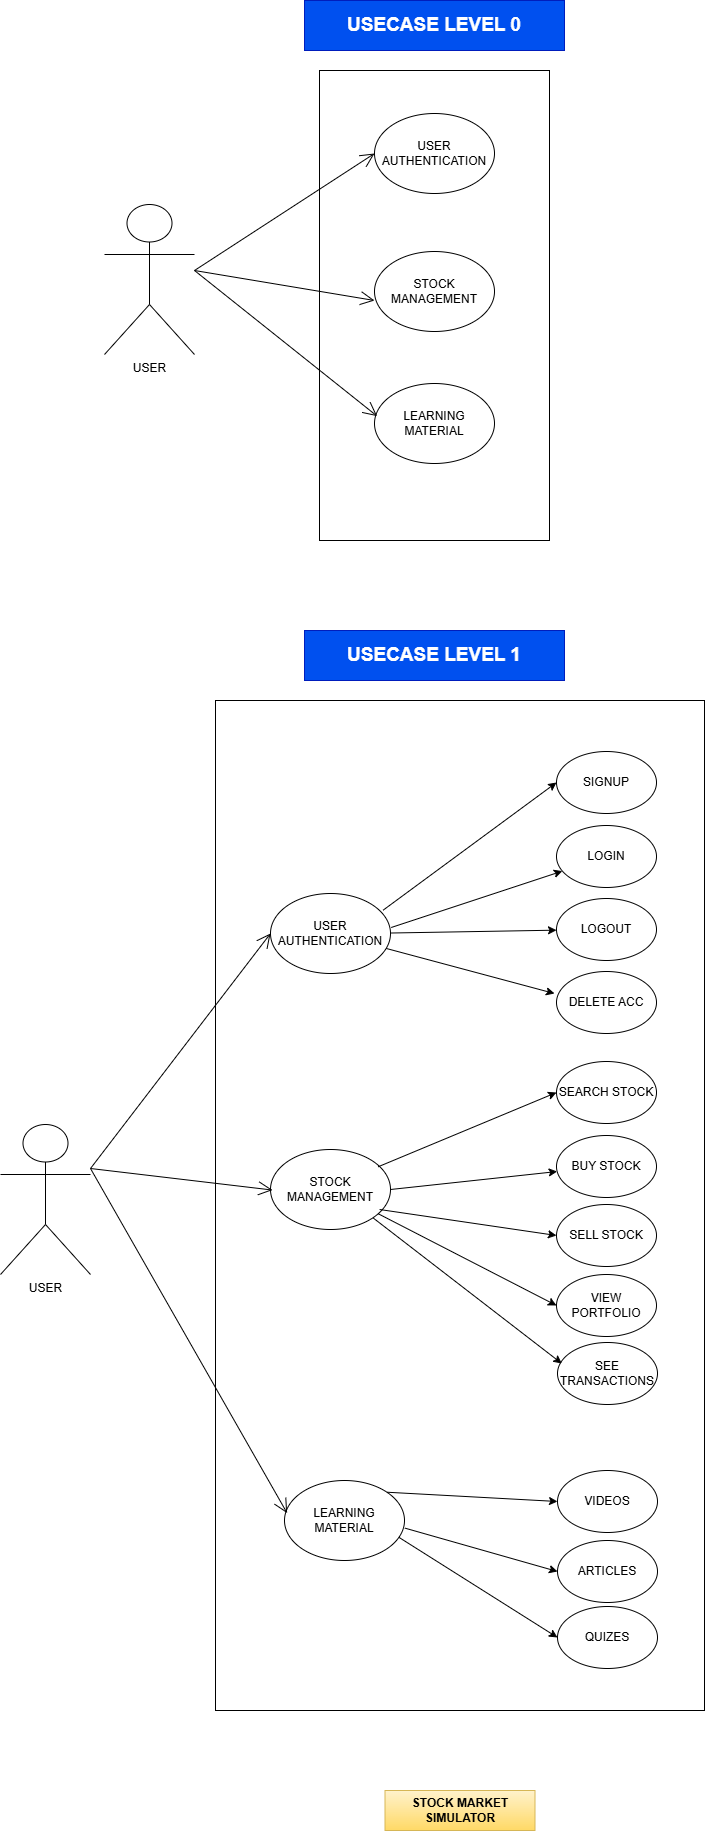

The diagram above was exported from draw.io. Its source (the exported page's mxGraphModel, read from the mxfile embedded in the PNG):
<mxGraphModel dx="1880" dy="1938" grid="1" gridSize="10" guides="1" tooltips="1" connect="1" arrows="1" fold="1" page="1" pageScale="1" pageWidth="850" pageHeight="1100" math="0" shadow="0">
  <root>
    <mxCell id="0" />
    <mxCell id="1" parent="0" />
    <mxCell id="IdgU8ds0buS-AnNnNi-w-1" value="USECASE LEVEL 1" style="text;html=1;align=center;verticalAlign=middle;whiteSpace=wrap;rounded=0;fillColor=#0050ef;fontColor=#ffffff;strokeColor=#001DBC;strokeWidth=1;fontStyle=1;fontSize=19;movable=1;resizable=1;rotatable=1;deletable=1;editable=1;locked=0;connectable=1;" parent="1" vertex="1">
      <mxGeometry x="480" y="-180" width="260" height="50" as="geometry" />
    </mxCell>
    <mxCell id="IdgU8ds0buS-AnNnNi-w-2" value="USER" style="shape=umlActor;verticalLabelPosition=bottom;verticalAlign=top;html=1;outlineConnect=0;movable=1;resizable=1;rotatable=1;deletable=1;editable=1;locked=0;connectable=1;" parent="1" vertex="1">
      <mxGeometry x="176" y="314" width="90" height="150" as="geometry" />
    </mxCell>
    <mxCell id="IdgU8ds0buS-AnNnNi-w-11" value="" style="rounded=0;whiteSpace=wrap;html=1;movable=1;resizable=1;rotatable=1;deletable=1;editable=1;locked=0;connectable=1;" parent="1" vertex="1">
      <mxGeometry x="391" y="-110" width="489" height="1010" as="geometry" />
    </mxCell>
    <mxCell id="IdgU8ds0buS-AnNnNi-w-13" value="USER AUTHENTICATION" style="ellipse;whiteSpace=wrap;html=1;movable=1;resizable=1;rotatable=1;deletable=1;editable=1;locked=0;connectable=1;" parent="1" vertex="1">
      <mxGeometry x="446" y="83" width="120" height="80" as="geometry" />
    </mxCell>
    <mxCell id="IdgU8ds0buS-AnNnNi-w-15" value="STOCK MANAGEMENT" style="ellipse;whiteSpace=wrap;html=1;movable=1;resizable=1;rotatable=1;deletable=1;editable=1;locked=0;connectable=1;" parent="1" vertex="1">
      <mxGeometry x="446" y="339" width="120" height="80" as="geometry" />
    </mxCell>
    <mxCell id="IdgU8ds0buS-AnNnNi-w-18" value="LEARNING MATERIAL" style="ellipse;whiteSpace=wrap;html=1;movable=1;resizable=1;rotatable=1;deletable=1;editable=1;locked=0;connectable=1;" parent="1" vertex="1">
      <mxGeometry x="460" y="670" width="120" height="80" as="geometry" />
    </mxCell>
    <mxCell id="IdgU8ds0buS-AnNnNi-w-22" value="" style="endArrow=open;endFill=1;endSize=12;html=1;rounded=0;movable=1;resizable=1;rotatable=1;deletable=1;editable=1;locked=0;connectable=1;entryX=0;entryY=0.5;entryDx=0;entryDy=0;" parent="1" target="IdgU8ds0buS-AnNnNi-w-13" edge="1">
      <mxGeometry width="160" relative="1" as="geometry">
        <mxPoint x="266" y="358" as="sourcePoint" />
        <mxPoint x="446" y="218" as="targetPoint" />
      </mxGeometry>
    </mxCell>
    <mxCell id="IdgU8ds0buS-AnNnNi-w-24" value="" style="endArrow=open;endFill=1;endSize=12;html=1;rounded=0;movable=1;resizable=1;rotatable=1;deletable=1;editable=1;locked=0;connectable=1;entryX=0.017;entryY=0.507;entryDx=0;entryDy=0;entryPerimeter=0;" parent="1" target="IdgU8ds0buS-AnNnNi-w-15" edge="1">
      <mxGeometry width="160" relative="1" as="geometry">
        <mxPoint x="266" y="358" as="sourcePoint" />
        <mxPoint x="446" y="388" as="targetPoint" />
      </mxGeometry>
    </mxCell>
    <mxCell id="IdgU8ds0buS-AnNnNi-w-26" value="" style="endArrow=open;endFill=1;endSize=12;html=1;rounded=0;movable=1;resizable=1;rotatable=1;deletable=1;editable=1;locked=0;connectable=1;entryX=0.022;entryY=0.408;entryDx=0;entryDy=0;entryPerimeter=0;" parent="1" target="IdgU8ds0buS-AnNnNi-w-18" edge="1">
      <mxGeometry width="160" relative="1" as="geometry">
        <mxPoint x="266" y="358" as="sourcePoint" />
        <mxPoint x="446" y="548" as="targetPoint" />
      </mxGeometry>
    </mxCell>
    <mxCell id="IdgU8ds0buS-AnNnNi-w-27" value="STOCK MARKET SIMULATOR" style="text;html=1;align=center;verticalAlign=middle;whiteSpace=wrap;rounded=0;fontStyle=1;fillColor=#fff2cc;strokeColor=#d6b656;gradientColor=#ffd966;" parent="1" vertex="1">
      <mxGeometry x="560.5" y="980" width="150" height="40" as="geometry" />
    </mxCell>
    <mxCell id="qp4MErGC8GKR5wqMXntx-1" value="SIGNUP" style="ellipse;whiteSpace=wrap;html=1;movable=1;resizable=1;rotatable=1;deletable=1;editable=1;locked=0;connectable=1;" parent="1" vertex="1">
      <mxGeometry x="732" y="-59" width="100" height="62" as="geometry" />
    </mxCell>
    <mxCell id="qp4MErGC8GKR5wqMXntx-2" value="LOGIN" style="ellipse;whiteSpace=wrap;html=1;movable=1;resizable=1;rotatable=1;deletable=1;editable=1;locked=0;connectable=1;" parent="1" vertex="1">
      <mxGeometry x="732" y="15" width="100" height="62" as="geometry" />
    </mxCell>
    <mxCell id="qp4MErGC8GKR5wqMXntx-3" value="LOGOUT" style="ellipse;whiteSpace=wrap;html=1;movable=1;resizable=1;rotatable=1;deletable=1;editable=1;locked=0;connectable=1;" parent="1" vertex="1">
      <mxGeometry x="732" y="88" width="100" height="62" as="geometry" />
    </mxCell>
    <mxCell id="qp4MErGC8GKR5wqMXntx-4" value="DELETE ACC" style="ellipse;whiteSpace=wrap;html=1;movable=1;resizable=1;rotatable=1;deletable=1;editable=1;locked=0;connectable=1;" parent="1" vertex="1">
      <mxGeometry x="732" y="161" width="100" height="62" as="geometry" />
    </mxCell>
    <mxCell id="qp4MErGC8GKR5wqMXntx-5" value="SEARCH STOCK" style="ellipse;whiteSpace=wrap;html=1;movable=1;resizable=1;rotatable=1;deletable=1;editable=1;locked=0;connectable=1;" parent="1" vertex="1">
      <mxGeometry x="732" y="251" width="100" height="62" as="geometry" />
    </mxCell>
    <mxCell id="qp4MErGC8GKR5wqMXntx-6" value="BUY STOCK" style="ellipse;whiteSpace=wrap;html=1;movable=1;resizable=1;rotatable=1;deletable=1;editable=1;locked=0;connectable=1;" parent="1" vertex="1">
      <mxGeometry x="732" y="325" width="100" height="62" as="geometry" />
    </mxCell>
    <mxCell id="qp4MErGC8GKR5wqMXntx-7" value="SELL STOCK" style="ellipse;whiteSpace=wrap;html=1;movable=1;resizable=1;rotatable=1;deletable=1;editable=1;locked=0;connectable=1;" parent="1" vertex="1">
      <mxGeometry x="732" y="394" width="100" height="62" as="geometry" />
    </mxCell>
    <mxCell id="qp4MErGC8GKR5wqMXntx-8" value="VIEW PORTFOLIO" style="ellipse;whiteSpace=wrap;html=1;movable=1;resizable=1;rotatable=1;deletable=1;editable=1;locked=0;connectable=1;" parent="1" vertex="1">
      <mxGeometry x="732" y="464" width="100" height="62" as="geometry" />
    </mxCell>
    <mxCell id="qp4MErGC8GKR5wqMXntx-9" value="VIDEOS" style="ellipse;whiteSpace=wrap;html=1;movable=1;resizable=1;rotatable=1;deletable=1;editable=1;locked=0;connectable=1;" parent="1" vertex="1">
      <mxGeometry x="733" y="660" width="100" height="62" as="geometry" />
    </mxCell>
    <mxCell id="qp4MErGC8GKR5wqMXntx-10" value="ARTICLES" style="ellipse;whiteSpace=wrap;html=1;movable=1;resizable=1;rotatable=1;deletable=1;editable=1;locked=0;connectable=1;" parent="1" vertex="1">
      <mxGeometry x="733" y="730" width="100" height="62" as="geometry" />
    </mxCell>
    <mxCell id="qp4MErGC8GKR5wqMXntx-11" value="QUIZES" style="ellipse;whiteSpace=wrap;html=1;movable=1;resizable=1;rotatable=1;deletable=1;editable=1;locked=0;connectable=1;" parent="1" vertex="1">
      <mxGeometry x="733" y="796" width="100" height="62" as="geometry" />
    </mxCell>
    <mxCell id="qp4MErGC8GKR5wqMXntx-15" value="" style="endArrow=classic;html=1;rounded=0;exitX=0.939;exitY=0.208;exitDx=0;exitDy=0;exitPerimeter=0;entryX=0;entryY=0.5;entryDx=0;entryDy=0;" parent="1" source="IdgU8ds0buS-AnNnNi-w-13" target="qp4MErGC8GKR5wqMXntx-1" edge="1">
      <mxGeometry width="50" height="50" relative="1" as="geometry">
        <mxPoint x="566.48" y="120.03999999999996" as="sourcePoint" />
        <mxPoint x="743.2210675843155" y="48.030496114485004" as="targetPoint" />
      </mxGeometry>
    </mxCell>
    <mxCell id="qp4MErGC8GKR5wqMXntx-16" value="" style="endArrow=classic;html=1;rounded=0;exitX=1.006;exitY=0.425;exitDx=0;exitDy=0;exitPerimeter=0;" parent="1" source="IdgU8ds0buS-AnNnNi-w-13" target="qp4MErGC8GKR5wqMXntx-2" edge="1">
      <mxGeometry width="50" height="50" relative="1" as="geometry">
        <mxPoint x="573" y="136" as="sourcePoint" />
        <mxPoint x="751" y="59" as="targetPoint" />
      </mxGeometry>
    </mxCell>
    <mxCell id="qp4MErGC8GKR5wqMXntx-17" value="" style="endArrow=classic;html=1;rounded=0;" parent="1" source="IdgU8ds0buS-AnNnNi-w-13" target="qp4MErGC8GKR5wqMXntx-3" edge="1">
      <mxGeometry width="50" height="50" relative="1" as="geometry">
        <mxPoint x="570" y="130" as="sourcePoint" />
        <mxPoint x="732" y="110" as="targetPoint" />
      </mxGeometry>
    </mxCell>
    <mxCell id="qp4MErGC8GKR5wqMXntx-18" value="" style="endArrow=classic;html=1;rounded=0;entryX=-0.02;entryY=0.355;entryDx=0;entryDy=0;entryPerimeter=0;" parent="1" source="IdgU8ds0buS-AnNnNi-w-13" target="qp4MErGC8GKR5wqMXntx-4" edge="1">
      <mxGeometry width="50" height="50" relative="1" as="geometry">
        <mxPoint x="560" y="150" as="sourcePoint" />
        <mxPoint x="668" y="183" as="targetPoint" />
      </mxGeometry>
    </mxCell>
    <mxCell id="qp4MErGC8GKR5wqMXntx-19" value="" style="endArrow=classic;html=1;rounded=0;entryX=0;entryY=0.5;entryDx=0;entryDy=0;exitX=0.897;exitY=0.216;exitDx=0;exitDy=0;exitPerimeter=0;" parent="1" source="IdgU8ds0buS-AnNnNi-w-15" target="qp4MErGC8GKR5wqMXntx-5" edge="1">
      <mxGeometry width="50" height="50" relative="1" as="geometry">
        <mxPoint x="558" y="330" as="sourcePoint" />
        <mxPoint x="732" y="405" as="targetPoint" />
      </mxGeometry>
    </mxCell>
    <mxCell id="qp4MErGC8GKR5wqMXntx-20" value="" style="endArrow=classic;html=1;rounded=0;exitX=1;exitY=0.5;exitDx=0;exitDy=0;" parent="1" source="IdgU8ds0buS-AnNnNi-w-15" target="qp4MErGC8GKR5wqMXntx-6" edge="1">
      <mxGeometry width="50" height="50" relative="1" as="geometry">
        <mxPoint x="558" y="380" as="sourcePoint" />
        <mxPoint x="732" y="455" as="targetPoint" />
      </mxGeometry>
    </mxCell>
    <mxCell id="qp4MErGC8GKR5wqMXntx-21" value="" style="endArrow=classic;html=1;rounded=0;exitX=0.909;exitY=0.75;exitDx=0;exitDy=0;exitPerimeter=0;entryX=0;entryY=0.5;entryDx=0;entryDy=0;" parent="1" source="IdgU8ds0buS-AnNnNi-w-15" target="qp4MErGC8GKR5wqMXntx-7" edge="1">
      <mxGeometry width="50" height="50" relative="1" as="geometry">
        <mxPoint x="566" y="442" as="sourcePoint" />
        <mxPoint x="733" y="459" as="targetPoint" />
      </mxGeometry>
    </mxCell>
    <mxCell id="qp4MErGC8GKR5wqMXntx-22" value="" style="endArrow=classic;html=1;rounded=0;entryX=0;entryY=0.5;entryDx=0;entryDy=0;" parent="1" source="IdgU8ds0buS-AnNnNi-w-15" target="qp4MErGC8GKR5wqMXntx-8" edge="1">
      <mxGeometry width="50" height="50" relative="1" as="geometry">
        <mxPoint x="554" y="470" as="sourcePoint" />
        <mxPoint x="732" y="530" as="targetPoint" />
      </mxGeometry>
    </mxCell>
    <mxCell id="qp4MErGC8GKR5wqMXntx-23" value="" style="endArrow=classic;html=1;rounded=0;exitX=1;exitY=0;exitDx=0;exitDy=0;entryX=0;entryY=0.5;entryDx=0;entryDy=0;" parent="1" source="IdgU8ds0buS-AnNnNi-w-18" target="qp4MErGC8GKR5wqMXntx-9" edge="1">
      <mxGeometry width="50" height="50" relative="1" as="geometry">
        <mxPoint x="543.5" y="570" as="sourcePoint" />
        <mxPoint x="727.5" y="693" as="targetPoint" />
      </mxGeometry>
    </mxCell>
    <mxCell id="qp4MErGC8GKR5wqMXntx-24" value="" style="endArrow=classic;html=1;rounded=0;entryX=0;entryY=0.5;entryDx=0;entryDy=0;exitX=1.003;exitY=0.595;exitDx=0;exitDy=0;exitPerimeter=0;" parent="1" source="IdgU8ds0buS-AnNnNi-w-18" target="qp4MErGC8GKR5wqMXntx-10" edge="1">
      <mxGeometry width="50" height="50" relative="1" as="geometry">
        <mxPoint x="560" y="695.5" as="sourcePoint" />
        <mxPoint x="744" y="818.5" as="targetPoint" />
      </mxGeometry>
    </mxCell>
    <mxCell id="qp4MErGC8GKR5wqMXntx-25" value="" style="endArrow=classic;html=1;rounded=0;entryX=0;entryY=0.5;entryDx=0;entryDy=0;exitX=0.953;exitY=0.71;exitDx=0;exitDy=0;exitPerimeter=0;" parent="1" source="IdgU8ds0buS-AnNnNi-w-18" target="qp4MErGC8GKR5wqMXntx-11" edge="1">
      <mxGeometry width="50" height="50" relative="1" as="geometry">
        <mxPoint x="590" y="694" as="sourcePoint" />
        <mxPoint x="743" y="701" as="targetPoint" />
      </mxGeometry>
    </mxCell>
    <mxCell id="uRxD4u_KXDdPYnEBsTzV-1" value="SEE TRANSACTIONS" style="ellipse;whiteSpace=wrap;html=1;movable=1;resizable=1;rotatable=1;deletable=1;editable=1;locked=0;connectable=1;" parent="1" vertex="1">
      <mxGeometry x="733" y="532" width="100" height="62" as="geometry" />
    </mxCell>
    <mxCell id="uRxD4u_KXDdPYnEBsTzV-2" value="" style="endArrow=classic;html=1;rounded=0;entryX=0.043;entryY=0.339;entryDx=0;entryDy=0;entryPerimeter=0;exitX=1;exitY=1;exitDx=0;exitDy=0;" parent="1" source="IdgU8ds0buS-AnNnNi-w-15" target="uRxD4u_KXDdPYnEBsTzV-1" edge="1">
      <mxGeometry width="50" height="50" relative="1" as="geometry">
        <mxPoint x="546.5" y="440" as="sourcePoint" />
        <mxPoint x="724.5" y="532" as="targetPoint" />
      </mxGeometry>
    </mxCell>
    <mxCell id="ZN9_1lUa95i_dAP11Dsp-1" value="USECASE LEVEL 0" style="text;html=1;align=center;verticalAlign=middle;whiteSpace=wrap;rounded=0;fillColor=#0050ef;fontColor=#ffffff;strokeColor=#001DBC;strokeWidth=1;fontStyle=1;fontSize=19;movable=1;resizable=1;rotatable=1;deletable=1;editable=1;locked=0;connectable=1;" vertex="1" parent="1">
      <mxGeometry x="480" y="-810" width="260" height="50" as="geometry" />
    </mxCell>
    <mxCell id="ZN9_1lUa95i_dAP11Dsp-2" value="USER" style="shape=umlActor;verticalLabelPosition=bottom;verticalAlign=top;html=1;outlineConnect=0;movable=1;resizable=1;rotatable=1;deletable=1;editable=1;locked=0;connectable=1;" vertex="1" parent="1">
      <mxGeometry x="280" y="-606" width="90" height="150" as="geometry" />
    </mxCell>
    <mxCell id="ZN9_1lUa95i_dAP11Dsp-3" value="" style="rounded=0;whiteSpace=wrap;html=1;movable=1;resizable=1;rotatable=1;deletable=1;editable=1;locked=0;connectable=1;" vertex="1" parent="1">
      <mxGeometry x="495" y="-740" width="230" height="470" as="geometry" />
    </mxCell>
    <mxCell id="ZN9_1lUa95i_dAP11Dsp-4" value="USER AUTHENTICATION" style="ellipse;whiteSpace=wrap;html=1;movable=1;resizable=1;rotatable=1;deletable=1;editable=1;locked=0;connectable=1;" vertex="1" parent="1">
      <mxGeometry x="550" y="-697" width="120" height="80" as="geometry" />
    </mxCell>
    <mxCell id="ZN9_1lUa95i_dAP11Dsp-5" value="STOCK MANAGEMENT" style="ellipse;whiteSpace=wrap;html=1;movable=1;resizable=1;rotatable=1;deletable=1;editable=1;locked=0;connectable=1;" vertex="1" parent="1">
      <mxGeometry x="550" y="-559" width="120" height="80" as="geometry" />
    </mxCell>
    <mxCell id="ZN9_1lUa95i_dAP11Dsp-6" value="LEARNING MATERIAL" style="ellipse;whiteSpace=wrap;html=1;movable=1;resizable=1;rotatable=1;deletable=1;editable=1;locked=0;connectable=1;" vertex="1" parent="1">
      <mxGeometry x="550" y="-427" width="120" height="80" as="geometry" />
    </mxCell>
    <mxCell id="ZN9_1lUa95i_dAP11Dsp-7" value="" style="endArrow=open;endFill=1;endSize=12;html=1;rounded=0;movable=1;resizable=1;rotatable=1;deletable=1;editable=1;locked=0;connectable=1;entryX=0;entryY=0.5;entryDx=0;entryDy=0;" edge="1" parent="1" target="ZN9_1lUa95i_dAP11Dsp-4">
      <mxGeometry width="160" relative="1" as="geometry">
        <mxPoint x="370" y="-540" as="sourcePoint" />
        <mxPoint x="550" y="-680" as="targetPoint" />
      </mxGeometry>
    </mxCell>
    <mxCell id="ZN9_1lUa95i_dAP11Dsp-8" value="" style="endArrow=open;endFill=1;endSize=12;html=1;rounded=0;movable=1;resizable=1;rotatable=1;deletable=1;editable=1;locked=0;connectable=1;" edge="1" parent="1">
      <mxGeometry width="160" relative="1" as="geometry">
        <mxPoint x="370" y="-540" as="sourcePoint" />
        <mxPoint x="550" y="-510" as="targetPoint" />
      </mxGeometry>
    </mxCell>
    <mxCell id="ZN9_1lUa95i_dAP11Dsp-9" value="" style="endArrow=open;endFill=1;endSize=12;html=1;rounded=0;movable=1;resizable=1;rotatable=1;deletable=1;editable=1;locked=0;connectable=1;entryX=0.022;entryY=0.408;entryDx=0;entryDy=0;entryPerimeter=0;" edge="1" parent="1" target="ZN9_1lUa95i_dAP11Dsp-6">
      <mxGeometry width="160" relative="1" as="geometry">
        <mxPoint x="370" y="-540" as="sourcePoint" />
        <mxPoint x="550" y="-350" as="targetPoint" />
      </mxGeometry>
    </mxCell>
  </root>
</mxGraphModel>